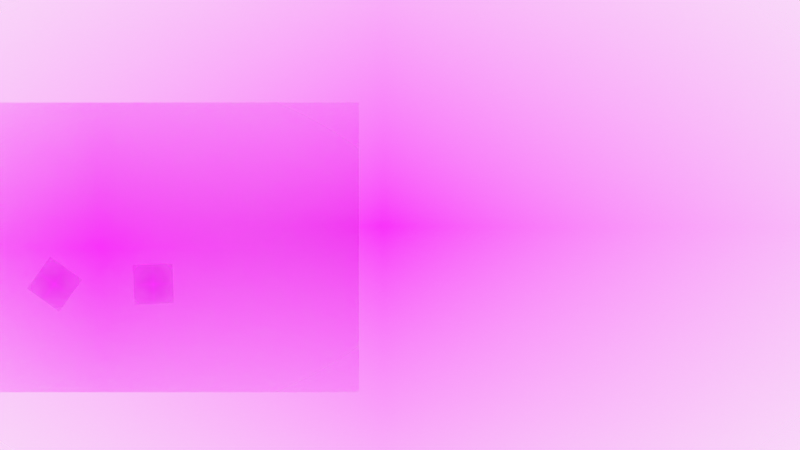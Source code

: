 # Source: uaaa.blend  (saved by Blender 3.0.42; exported with 4.5.12 LTS)
import bpy
from mathutils import Matrix  # noqa: F401  (used for matrix-valued properties, if any)

bpy.ops.wm.read_factory_settings(use_empty=True)
scene = bpy.context.scene
scene.name = 'Scene'

# ---- collections
col_collection = bpy.data.collections.new('Collection'); scene.collection.children.link(col_collection)
col_camera = bpy.data.collections.new('Camera'); scene.collection.children.link(col_camera)

# ---- images (referenced by path relative to the original .blend; pixels are not part of the script)
import os
ASSET_DIR = os.environ.get("B2B_ASSET_DIR", "")  # directory of the original .blend (textures are referenced by path, not embedded)
HERE = os.path.dirname(os.path.abspath(__file__))  # packed textures are extracted next to this script under _unpacked/

def load_image(name, relpath, width, height, colorspace="sRGB"):
    """Load a texture the original file referenced (path relative to the .blend, or extracted next to this script)."""
    p = next((c for c in (os.path.join(HERE, relpath), os.path.join(ASSET_DIR, relpath)) if relpath and os.path.exists(c)), "")
    if p:
        img = bpy.data.images.load(p, check_existing=True)
        img.name = name
    else:  # same state as the original file: an image datablock whose file is absent (Cycles renders it pink)
        img = bpy.data.images.new(name, width, height)
        img.source = "FILE"
        img.filepath = "//" + (relpath or name)
    img.colorspace_settings.name = colorspace
    return img
img_t_13_01_jpg = load_image('T_13-01.jpg', 'T_13-01.jpg', 1024, 1024, 'sRGB')
img_untitled_design__4__png = load_image('Untitled design (4).png', 'Untitled design (4).png', 1024, 1024, 'sRGB')
img_car_wheel_png23318_png = load_image('car_wheel_PNG23318.png', 'car_wheel_PNG23318.png', 1024, 1024, 'sRGB')

# ---- materials (node trees are filled in below, after node groups)
mat_solid_stroke = bpy.data.materials.new('Solid Stroke')
mat_solid_stroke.use_transparent_shadow = False
mat_squares_stroke = bpy.data.materials.new('Squares Stroke')
mat_squares_stroke.use_transparent_shadow = False
mat_solid_fill = bpy.data.materials.new('Solid Fill')
mat_solid_fill.use_transparent_shadow = False
mat_dots_stroke = bpy.data.materials.new('Dots Stroke')
mat_dots_stroke.use_transparent_shadow = False
mat_t_13_01 = bpy.data.materials.new('T_13-01')
mat_t_13_01.surface_render_method = 'BLENDED'
mat_t_13_01.blend_method = 'BLEND'
mat_t_13_01.use_transparent_shadow = False
mat_untitled_design__4 = bpy.data.materials.new('Untitled design (4)')
mat_untitled_design__4.surface_render_method = 'BLENDED'
mat_untitled_design__4.blend_method = 'BLEND'
mat_untitled_design__4.use_transparent_shadow = False
mat_car_wheel_png23318 = bpy.data.materials.new('car_wheel_PNG23318')
mat_car_wheel_png23318.surface_render_method = 'BLENDED'
mat_car_wheel_png23318.blend_method = 'BLEND'
mat_car_wheel_png23318.use_transparent_shadow = False

# ---- material node trees
mat_dots_stroke.use_nodes = True; mat_dots_stroke.node_tree.nodes.clear()
_N = mat_dots_stroke.node_tree.nodes; _L = mat_dots_stroke.node_tree.links
n0 = _N.new('ShaderNodeOutputMaterial'); n0.name = 'Material Output'; n0.location = (300, 300)
n1 = _N.new('ShaderNodeBsdfPrincipled'); n1.name = 'Principled BSDF'; n1.location = (10, 300)
n1.distribution = 'GGX'
n1.subsurface_method = 'RANDOM_WALK_SKIN'
n1.inputs[2].default_value = 0.4
n1.inputs[3].default_value = 1.45
n1.inputs[27].default_value = (0.0, 0.0, 0.0, 1.0)
n1.inputs[28].default_value = 1.0
_L.new(n1.outputs[0], n0.inputs[0])
n0.is_active_output = True
mat_t_13_01.use_nodes = True; mat_t_13_01.node_tree.nodes.clear()
_N = mat_t_13_01.node_tree.nodes; _L = mat_t_13_01.node_tree.links
n0 = _N.new('ShaderNodeOutputMaterial'); n0.name = 'Material Output'; n0.location = (300, 300)
n1 = _N.new('ShaderNodeTexImage'); n1.name = 'Image Texture'; n1.location = (-200, 300)
n1.image = img_t_13_01_jpg
n1.extension = 'CLIP'
n2 = _N.new('ShaderNodeBsdfPrincipled'); n2.name = 'Principled BSDF'; n2.location = (0, 300)
n2.distribution = 'GGX'
n2.subsurface_method = 'RANDOM_WALK_SKIN'
n2.inputs[3].default_value = 1.45
n2.inputs[27].default_value = (0.0, 0.0, 0.0, 1.0)
n2.inputs[28].default_value = 1.0
_L.new(n1.outputs[0], n2.inputs[0])
_L.new(n1.outputs[1], n2.inputs[4])
_L.new(n2.outputs[0], n0.inputs[0])
n0.is_active_output = True
mat_untitled_design__4.use_nodes = True; mat_untitled_design__4.node_tree.nodes.clear()
_N = mat_untitled_design__4.node_tree.nodes; _L = mat_untitled_design__4.node_tree.links
n0 = _N.new('ShaderNodeOutputMaterial'); n0.name = 'Material Output'; n0.location = (300, 300)
n1 = _N.new('ShaderNodeTexImage'); n1.name = 'Image Texture'; n1.location = (-200, 300)
n1.image = img_untitled_design__4__png
n1.extension = 'CLIP'
n2 = _N.new('ShaderNodeBsdfPrincipled'); n2.name = 'Principled BSDF'; n2.location = (0, 300)
n2.distribution = 'GGX'
n2.subsurface_method = 'RANDOM_WALK_SKIN'
n2.inputs[3].default_value = 1.45
n2.inputs[27].default_value = (0.0, 0.0, 0.0, 1.0)
n2.inputs[28].default_value = 1.0
_L.new(n1.outputs[0], n2.inputs[0])
_L.new(n1.outputs[1], n2.inputs[4])
_L.new(n2.outputs[0], n0.inputs[0])
n0.is_active_output = True
mat_car_wheel_png23318.use_nodes = True; mat_car_wheel_png23318.node_tree.nodes.clear()
_N = mat_car_wheel_png23318.node_tree.nodes; _L = mat_car_wheel_png23318.node_tree.links
n0 = _N.new('ShaderNodeOutputMaterial'); n0.name = 'Material Output'; n0.location = (300, 300)
n1 = _N.new('ShaderNodeTexImage'); n1.name = 'Image Texture'; n1.location = (-200, 300)
n1.image = img_car_wheel_png23318_png
n1.extension = 'CLIP'
n2 = _N.new('ShaderNodeBsdfPrincipled'); n2.name = 'Principled BSDF'; n2.location = (0, 300)
n2.distribution = 'GGX'
n2.subsurface_method = 'RANDOM_WALK_SKIN'
n2.inputs[3].default_value = 1.45
n2.inputs[27].default_value = (0.0, 0.0, 0.0, 1.0)
n2.inputs[28].default_value = 1.0
_L.new(n1.outputs[0], n2.inputs[0])
_L.new(n1.outputs[1], n2.inputs[4])
_L.new(n2.outputs[0], n0.inputs[0])
n0.is_active_output = True

# ---- world
world_world = bpy.data.worlds.new('World'); scene.world = world_world
world_world.use_nodes = True; world_world.node_tree.nodes.clear()
_N = world_world.node_tree.nodes; _L = world_world.node_tree.links
n0 = _N.new('ShaderNodeOutputWorld'); n0.name = 'World Output'; n0.location = (300, 300)
n1 = _N.new('ShaderNodeBackground'); n1.name = 'Background'; n1.location = (10, 300)
n1.inputs[0].default_value = (0.9513, 0.9513, 0.9513, 1.0)
_L.new(n1.outputs[0], n0.inputs[0])
n0.is_active_output = True
world_world.color = (0.9513, 0.9513, 0.9513)
world_world.use_sun_shadow = False
world_world.sun_shadow_jitter_overblur = 0.0

# ---- cameras
cam_camera = bpy.data.cameras.new('Camera')
cam_camera.display_size = 2.0

# ---- meshes
me_t_13_01 = bpy.data.meshes.new('T_13-01')
me_t_13_01.from_pydata([(-0.7912, -0.5, 0.0), (0.7912, -0.5, 0.0), (-0.7912, 0.5, 0.0), (0.7912, 0.5, 0.0)], [], [(0, 1, 3, 2)])
_uv = me_t_13_01.uv_layers.new(name='UVMap')
_uv.uv.foreach_set('vector', [0.0, 0.0, 1.0, 0.0, 1.0, 1.0, 0.0, 1.0])
me_t_13_01.materials.append(mat_t_13_01)
me_t_13_01.use_remesh_fix_poles = True
me_t_13_01.use_remesh_preserve_attributes = False
me_t_13_01.update()
me_untitled_design__4 = bpy.data.meshes.new('Untitled design (4)')
me_untitled_design__4.from_pydata([(-0.8889, -0.5, 0.0), (0.8889, -0.5, 0.0), (-0.8889, 0.5, 0.0), (0.8889, 0.5, 0.0)], [], [(0, 1, 3, 2)])
_uv = me_untitled_design__4.uv_layers.new(name='UVMap')
_uv.uv.foreach_set('vector', [0.0, 0.0, 1.0, 0.0, 1.0, 1.0, 0.0, 1.0])
me_untitled_design__4.materials.append(mat_untitled_design__4)
me_untitled_design__4.use_remesh_fix_poles = True
me_untitled_design__4.use_remesh_preserve_attributes = False
me_untitled_design__4.update()
me_car_wheel_png23318 = bpy.data.meshes.new('car_wheel_PNG23318')
me_car_wheel_png23318.from_pydata([(-0.5, -0.5, 0.0), (0.5, -0.5, 0.0), (-0.5, 0.5, 0.0), (0.5, 0.5, 0.0)], [], [(0, 1, 3, 2)])
_uv = me_car_wheel_png23318.uv_layers.new(name='UVMap')
_uv.uv.foreach_set('vector', [0.0, 0.0, 1.0, 0.0, 1.0, 1.0, 0.0, 1.0])
me_car_wheel_png23318.materials.append(mat_car_wheel_png23318)
me_car_wheel_png23318.use_remesh_fix_poles = True
me_car_wheel_png23318.use_remesh_preserve_attributes = False
me_car_wheel_png23318.update()
me_car_wheel_png23318_001 = bpy.data.meshes.new('car_wheel_PNG23318.001')
me_car_wheel_png23318_001.from_pydata([(-0.5, -0.5, 0.0), (0.5, -0.5, 0.0), (-0.5, 0.5, 0.0), (0.5, 0.5, 0.0)], [], [(0, 1, 3, 2)])
_uv = me_car_wheel_png23318_001.uv_layers.new(name='UVMap')
_uv.uv.foreach_set('vector', [0.0, 0.0, 1.0, 0.0, 1.0, 1.0, 0.0, 1.0])
me_car_wheel_png23318_001.materials.append(mat_car_wheel_png23318)
me_car_wheel_png23318_001.use_remesh_fix_poles = True
me_car_wheel_png23318_001.use_remesh_preserve_attributes = False
me_car_wheel_png23318_001.update()

# ---- objects
ob_stroke = bpy.data.objects.new('Stroke', None)
ob_t_13_01 = bpy.data.objects.new('T_13-01', me_t_13_01)
ob_untitled_design__4 = bpy.data.objects.new('Untitled design (4)', me_untitled_design__4)
ob_car_wheel_png23318 = bpy.data.objects.new('car_wheel_PNG23318', me_car_wheel_png23318)
ob_car_wheel_png23318_001 = bpy.data.objects.new('car_wheel_PNG23318.001', me_car_wheel_png23318_001)
ob_camera = bpy.data.objects.new('Camera', cam_camera)

# ---- transforms, parenting, visibility, modifiers, constraints
ob_stroke.location = (0.0, 0.0, 0.0)
ob_stroke.empty_display_size = 0.2
ob_stroke.empty_image_offset = (0.0, 0.0)
ob_stroke.empty_image_side = 'FRONT'
ob_stroke.use_grease_pencil_lights = True
ob_stroke.lineart.crease_threshold = 0.0
ob_t_13_01.location = (-0.1745, 2.416e-09, -0.01627)
ob_t_13_01.rotation_euler = (1.571, 0.0, 0.0)
ob_t_13_01.scale = (5.798, 5.798, 5.798)
ob_untitled_design__4.location = (-3.225, 1.047e-08, -0.2395)
ob_untitled_design__4.rotation_euler = (1.571, 0.0, 0.0)
ob_untitled_design__4.scale = (3.128, 3.128, 3.128)
ob_car_wheel_png23318.location = (-3.731, 2.779e-08, -0.6357)
ob_car_wheel_png23318.rotation_euler = (1.571, 30.47, -1.629e-09)
ob_car_wheel_png23318.scale = (-0.4232, -0.4232, -0.4232)
ob_car_wheel_png23318_001.location = (-2.663, 2.779e-08, -0.6357)
ob_car_wheel_png23318_001.rotation_euler = (1.571, 6.246, -1.629e-09)
ob_car_wheel_png23318_001.scale = (-0.4232, -0.4232, -0.4232)
ob_camera.location = (0.0, -12.0, 0.0)
ob_camera.rotation_euler = (1.571, -0.0, -0.0)
ob_camera.empty_image_side = 'FRONT'
ob_camera.lineart.crease_threshold = 0.0

# ---- collection membership
col_collection.objects.link(ob_stroke)
col_collection.objects.link(ob_t_13_01)
col_collection.objects.link(ob_untitled_design__4)
col_collection.objects.link(ob_car_wheel_png23318)
col_collection.objects.link(ob_car_wheel_png23318_001)
col_camera.objects.link(ob_camera)

# ---- scene / render settings (as saved in the file)
scene.camera = ob_camera
scene.frame_start = 1; scene.frame_end = 250; scene.frame_set(156)
scene.render.engine = 'BLENDER_EEVEE_NEXT'
scene.cycles.sampling_pattern = 'TABULATED_SOBOL'
scene.cycles.use_light_tree = False
scene.view_settings.view_transform = 'Standard'
bpy.context.view_layer.update()
